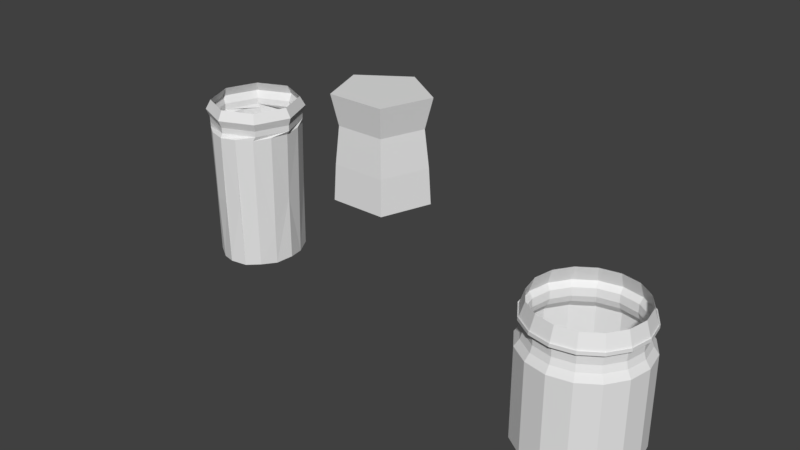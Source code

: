 # Source: vial.blend  (saved by Blender 2.78.0; exported with 4.5.12 LTS)
import bpy
from mathutils import Matrix  # noqa: F401  (used for matrix-valued properties, if any)

bpy.ops.wm.read_factory_settings(use_empty=True)
scene = bpy.context.scene
scene.name = 'Scene'

# ---- collections
col_collection_1 = bpy.data.collections.new('Collection 1'); scene.collection.children.link(col_collection_1)

# ---- world
world_world = bpy.data.worlds.new('World'); scene.world = world_world
world_world.color = (0.05088, 0.05088, 0.05088)
world_world.use_sun_shadow = False
world_world.sun_shadow_jitter_overblur = 0.0
world_world.cycles.sampling_method = 'MANUAL'

# ---- meshes
me_cylinder_001 = bpy.data.meshes.new('Cylinder.001')
me_cylinder_001.from_pydata([(2.484, 2.271, -1.469), (2.484, 2.456, 2.647), (3.109, 2.147, -1.469), (3.18, 2.317, 2.647), (3.639, 1.793, -1.469), (3.769, 1.923, 2.647), (3.993, 1.263, -1.469), (4.163, 1.334, 2.647), (4.117, 0.6383, -1.469), (4.301, 0.6383, 2.647), (3.993, 0.01332, -1.469), (4.163, -0.05721, 2.647), (3.639, -0.5165, -1.469), (3.769, -0.6468, 2.647), (3.109, -0.8705, -1.469), (3.18, -1.041, 2.647), (2.484, -0.9948, -1.469), (2.484, -1.179, 2.647), (1.859, -0.8705, -1.469), (1.789, -1.041, 2.647), (1.329, -0.5165, -1.469), (1.199, -0.6468, 2.647), (0.9753, 0.01332, -1.469), (0.8051, -0.05721, 2.647), (0.851, 0.6383, -1.469), (0.6667, 0.6383, 2.647), (0.9753, 1.263, -1.469), (0.8051, 1.334, 2.647), (1.329, 1.793, -1.469), (1.199, 1.923, 2.647), (1.859, 2.147, -1.469), (1.789, 2.317, 2.647), (2.484, 2.518, -1.149), (3.203, 2.375, -1.149), (3.813, 1.967, -1.149), (4.221, 1.358, -1.149), (4.364, 0.6383, -1.149), (4.221, -0.08106, -1.149), (3.813, -0.6909, -1.149), (3.203, -1.098, -1.149), (2.484, -1.241, -1.149), (1.765, -1.098, -1.149), (1.155, -0.6909, -1.149), (0.7475, -0.08106, -1.149), (0.6044, 0.6383, -1.149), (0.7475, 1.358, -1.149), (1.155, 1.967, -1.149), (1.765, 2.375, -1.149), (2.484, 2.518, 1.755), (2.484, 2.366, 1.969), (3.145, 2.234, 1.969), (3.203, 2.375, 1.755), (3.706, 1.86, 1.969), (3.813, 1.967, 1.755), (4.08, 1.299, 1.969), (4.221, 1.358, 1.755), (4.211, 0.6383, 1.969), (4.364, 0.6383, 1.755), (4.08, -0.02279, 1.969), (4.221, -0.08106, 1.755), (3.706, -0.5832, 1.969), (3.813, -0.6909, 1.755), (3.145, -0.9577, 1.969), (3.203, -1.098, 1.755), (2.484, -1.089, 1.969), (2.484, -1.241, 1.755), (1.823, -0.9577, 1.969), (1.765, -1.098, 1.755), (1.263, -0.5832, 1.969), (1.155, -0.6909, 1.755), (0.8882, -0.02279, 1.969), (0.7475, -0.08106, 1.755), (0.7567, 0.6383, 1.969), (0.6044, 0.6383, 1.755), (0.8882, 1.299, 1.969), (0.7475, 1.358, 1.755), (1.263, 1.86, 1.969), (1.155, 1.967, 1.755), (1.823, 2.234, 1.969), (1.765, 2.375, 1.755), (2.484, 2.301, 2.174), (2.484, 2.314, 2.429), (3.126, 2.187, 2.429), (3.12, 2.174, 2.174), (3.669, 1.823, 2.429), (3.659, 1.814, 2.174), (4.033, 1.28, 2.429), (4.02, 1.274, 2.174), (4.16, 0.6383, 2.429), (4.146, 0.6383, 2.174), (4.033, -0.003182, 2.429), (4.02, 0.00212, 2.174), (3.669, -0.547, 2.429), (3.659, -0.5372, 2.174), (3.126, -0.9103, 2.429), (3.12, -0.8975, 2.174), (2.484, -1.038, 2.429), (2.484, -1.024, 2.174), (1.843, -0.9103, 2.429), (1.848, -0.8975, 2.174), (1.299, -0.547, 2.429), (1.309, -0.5372, 2.174), (0.9355, -0.003182, 2.429), (0.9483, 0.00212, 2.174), (0.8079, 0.6383, 2.429), (0.8218, 0.6383, 2.174), (0.9355, 1.28, 2.429), (0.9483, 1.274, 2.174), (1.299, 1.823, 2.429), (1.309, 1.814, 2.174), (1.843, 2.187, 2.429), (1.848, 2.174, 2.174), (3.18, 2.317, 2.533), (2.484, 2.456, 2.533), (3.769, 1.923, 2.533), (4.163, 1.334, 2.533), (4.301, 0.6383, 2.533), (4.163, -0.05721, 2.533), (3.769, -0.6468, 2.533), (3.18, -1.041, 2.533), (2.484, -1.179, 2.533), (1.789, -1.041, 2.533), (1.199, -0.6468, 2.533), (0.8051, -0.05721, 2.533), (0.6667, 0.6383, 2.533), (0.8051, 1.334, 2.533), (1.199, 1.923, 2.533), (1.789, 2.317, 2.533), (3.111, 2.151, 3.085), (2.484, 2.276, 3.085), (3.642, 1.796, 3.085), (3.997, 1.265, 3.085), (4.122, 0.6383, 3.085), (3.997, 0.01146, 3.085), (3.642, -0.5199, 3.085), (3.111, -0.875, 3.085), (2.484, -0.9996, 3.085), (1.857, -0.875, 3.085), (1.326, -0.5199, 3.085), (0.9708, 0.01146, 3.085), (0.8462, 0.6383, 3.085), (0.9708, 1.265, 3.085), (1.326, 1.796, 3.085), (1.857, 2.151, 3.085)], [], [(118, 117, 133, 134), (116, 115, 131, 132), (114, 112, 128, 130), (120, 119, 135, 136), (124, 123, 139, 140), (0, 2, 4, 6, 8, 10, 12, 14, 16, 18, 20, 22, 24, 26, 28, 30), (30, 47, 32, 0), (28, 46, 47, 30), (26, 45, 46, 28), (24, 44, 45, 26), (22, 43, 44, 24), (20, 42, 43, 22), (18, 41, 42, 20), (16, 40, 41, 18), (14, 39, 40, 16), (12, 38, 39, 14), (10, 37, 38, 12), (8, 36, 37, 10), (6, 35, 36, 8), (4, 34, 35, 6), (2, 33, 34, 4), (0, 32, 33, 2), (47, 79, 48, 32), (81, 1, 113, 112, 3, 82, 83, 50, 51, 48, 49, 80), (46, 77, 79, 47), (110, 31, 127, 113, 1, 81, 80, 49, 48, 79, 78, 111), (45, 75, 77, 46), (108, 29, 126, 127, 31, 110, 111, 78, 79, 77, 76, 109), (44, 73, 75, 45), (106, 27, 125, 126, 29, 108, 109, 76, 77, 75, 74, 107), (43, 71, 73, 44), (104, 25, 124, 125, 27, 106, 107, 74, 75, 73, 72, 105), (42, 69, 71, 43), (102, 23, 123, 124, 25, 104, 105, 72, 73, 71, 70, 103), (41, 67, 69, 42), (96, 17, 120, 121, 19, 98, 99, 66, 67, 65, 64, 97), (40, 65, 67, 41), (94, 15, 119, 120, 17, 96, 97, 64, 65, 63, 62, 95), (39, 63, 65, 40), (100, 21, 122, 123, 23, 102, 103, 70, 71, 69, 68, 101), (38, 61, 63, 39), (126, 125, 141, 142), (37, 59, 61, 38), (92, 13, 118, 119, 15, 94, 95, 62, 63, 61, 60, 93), (36, 57, 59, 37), (90, 11, 117, 118, 13, 92, 93, 60, 61, 59, 58, 91), (35, 55, 57, 36), (88, 9, 116, 117, 11, 90, 91, 58, 59, 57, 56, 89), (34, 53, 55, 35), (86, 7, 115, 116, 9, 88, 89, 56, 57, 55, 54, 87), (33, 51, 53, 34), (84, 5, 114, 115, 7, 86, 87, 54, 55, 53, 52, 85), (32, 48, 51, 33), (82, 3, 112, 114, 5, 84, 85, 52, 53, 51, 50, 83), (119, 118, 134, 135), (127, 126, 142, 143), (113, 127, 143, 129), (121, 120, 136, 137), (115, 114, 130, 131), (123, 122, 138, 139), (117, 116, 132, 133), (125, 124, 140, 141), (122, 121, 137, 138), (112, 113, 129, 128), (98, 19, 121, 122, 21, 100, 101, 68, 69, 67, 66, 99)])
me_cylinder_001.use_remesh_preserve_volume = False
me_cylinder_001.use_remesh_preserve_attributes = False
me_cylinder_001.use_mirror_vertex_groups = False
me_cylinder_001.update()
me_sphere = bpy.data.meshes.new('Sphere')
me_sphere.from_pydata([(-4.659, 10.41, -5.928), (-4.659, 10.35, -8.18), (-4.659, 10.36, -10.01), (-2.813, 9.173, -5.928), (-3.102, 9.075, -7.138), (-2.942, 9.135, -8.604), (-2.86, 9.159, -10.01), (-3.518, 7.177, -5.928), (-3.696, 7.39, -7.138), (-3.598, 7.277, -8.604), (-3.547, 7.213, -10.01), (-5.799, 7.177, -5.928), (-5.621, 7.39, -7.138), (-5.72, 7.277, -8.604), (-5.77, 7.213, -10.01), (-6.504, 9.173, -5.928), (-6.216, 9.075, -7.138), (-6.375, 9.135, -8.604), (-6.457, 9.159, -10.01), (-4.659, 10.12, -7.138)], [], [(19, 0, 3, 4), (1, 19, 4, 5), (2, 1, 5, 6), (6, 5, 9, 10), (4, 3, 7, 8), (5, 4, 8, 9), (10, 9, 13, 14), (8, 7, 11, 12), (3, 0, 15, 11, 7), (9, 8, 12, 13), (14, 13, 17, 18), (12, 11, 15, 16), (13, 12, 16, 17), (18, 17, 1, 2), (16, 15, 0, 19), (17, 16, 19, 1), (2, 6, 10, 14, 18)])
me_sphere.use_remesh_preserve_volume = False
me_sphere.use_remesh_preserve_attributes = False
me_sphere.use_mirror_vertex_groups = False
me_sphere.update()
me_cylinder = bpy.data.meshes.new('Cylinder')
me_cylinder.from_pydata([(-9.349e-09, 0.5734, -0.00554), (-7.196e-09, 0.5563, 2.037), (0.3594, 0.4054, -0.00554), (0.3771, 0.3934, 2.037), (0.5083, -2.506e-08, -0.00554), (0.5333, -2.544e-08, 2.037), (0.3594, -0.4054, -0.00554), (0.3771, -0.3934, 2.037), (-5.379e-08, -0.5734, -0.00554), (-5.382e-08, -0.5563, 2.037), (-0.3594, -0.4054, -0.00554), (-0.3771, -0.3934, 2.037), (-0.5083, 6.837e-09, -0.00554), (-0.5333, 5.508e-09, 2.037), (-0.3594, 0.4054, -0.00554), (-0.3771, 0.3934, 2.037), (-0.3752, 0.4232, 1.693), (-0.5306, 6.977e-09, 1.693), (-0.3752, -0.4232, 1.693), (-5.557e-08, -0.5985, 1.693), (0.3752, -0.4232, 1.693), (0.5306, -2.632e-08, 1.693), (0.3752, 0.4232, 1.693), (-9.18e-09, 0.5985, 1.693), (-1.261e-08, 0.5751, 1.82), (-0.401, 0.4067, 1.82), (-0.401, -0.4067, 1.82), (-6.219e-08, -0.5751, 1.82), (0.401, -0.4067, 1.82), (0.5671, -2.912e-08, 1.82), (0.401, 0.4067, 1.82), (-0.5671, 2.877e-09, 1.82), (-0.4008, 0.4029, 1.745), (-0.4008, -0.4029, 1.745), (-5.961e-08, -0.5698, 1.745), (0.4008, -0.4029, 1.745), (0.5668, -2.662e-08, 1.745), (0.4008, 0.4029, 1.745), (-0.5668, 5.085e-09, 1.745), (-1.006e-08, 0.5698, 1.745), (-8.211e-09, 0.6187, 1.917), (-0.4256, 0.4375, 1.917), (-0.4256, -0.4375, 1.917), (-6.083e-08, -0.6187, 1.917), (0.4256, -0.4375, 1.917), (0.6019, -3.034e-08, 1.917), (0.4256, 0.4375, 1.917), (-0.6019, 4.08e-09, 1.917), (0.1881, 0.5123, -0.0276), (0.3579, 0.4184, 0.8392), (0.4541, 0.2122, -0.0276), (0.5069, -3.675e-08, 0.8392), (0.4541, -0.2122, -0.0276), (0.3579, -0.4184, 0.8392), (0.1881, -0.5123, -0.0276), (-6.272e-08, -0.5907, 0.8392), (-0.1881, -0.5123, -0.0276), (-0.3579, -0.4184, 0.8392), (-0.4541, -0.2122, -0.0276), (-0.5069, -6.005e-09, 0.8392), (-0.4541, 0.2122, -0.0276), (-0.3579, 0.4184, 0.8392), (-0.1881, 0.5123, -0.0276), (-2.031e-08, 0.5907, 0.8392), (-0.2021, 0.5505, 1.705), (-0.4877, 0.2279, 1.705), (-0.4877, -0.2279, 1.705), (-0.2021, -0.5505, 1.705), (0.2021, -0.5505, 1.705), (0.4877, -0.2279, 1.705), (0.4877, 0.2279, 1.705), (0.2021, 0.5505, 1.705), (0.1928, 0.5439, 0.8286), (0.466, 0.2256, 0.8288), (0.466, -0.2256, 0.8288), (0.1928, -0.5439, 0.8286), (-0.1928, -0.5439, 0.8286), (-0.466, -0.2256, 0.8288), (-0.466, 0.2256, 0.8288), (-0.1928, 0.5439, 0.8286), (0.4601, -0.2189, 0.4006)], [], [(40, 1, 3, 46), (46, 3, 5, 45), (45, 5, 7, 44), (44, 7, 9, 43), (43, 9, 11, 42), (42, 11, 13, 47), (47, 13, 15, 41), (41, 15, 1, 40), (0, 48, 2, 50, 4, 52, 6, 54, 8, 56, 10, 58, 12, 60, 14, 62), (0, 63, 23, 71, 72, 48), (14, 61, 16, 64, 79, 62), (78, 65, 16, 61, 14, 60), (10, 57, 18, 66, 77, 58), (6, 53, 20, 68, 75, 54), (4, 51, 21, 69, 74, 80, 52), (2, 49, 22, 70, 73, 50), (32, 25, 24, 39), (38, 31, 25, 32), (33, 26, 31, 38), (34, 27, 26, 33), (35, 28, 27, 34), (36, 29, 28, 35), (37, 30, 29, 36), (39, 24, 30, 37), (23, 39, 37, 22, 71), (22, 37, 36, 21, 70), (21, 36, 35, 20, 69), (20, 35, 34, 19, 68), (19, 34, 33, 18, 67), (18, 33, 38, 17, 66), (17, 38, 32, 16, 65), (16, 32, 39, 23, 64), (25, 41, 40, 24), (31, 47, 41, 25), (26, 42, 47, 31), (27, 43, 42, 26), (28, 44, 43, 27), (29, 45, 44, 28), (30, 46, 45, 29), (24, 40, 46, 30), (72, 71, 22, 49, 2, 48), (73, 70, 21, 51, 4, 50), (74, 69, 20, 53, 6, 52, 80), (76, 67, 18, 57, 10, 56), (75, 68, 19, 55, 8, 54), (77, 66, 17, 59, 12, 58), (79, 64, 23, 63, 0, 62), (8, 55, 19, 67, 76, 56), (12, 59, 17, 65, 78, 60), (0, 63, 23)])
me_cylinder.use_remesh_preserve_volume = False
me_cylinder.use_remesh_preserve_attributes = False
me_cylinder.use_mirror_vertex_groups = False
me_cylinder.update()

# ---- curves / text
cu_beziercurve = bpy.data.curves.new('BezierCurve', 'CURVE')
cu_beziercurve.dimensions = '3D'
cu_beziercurve.use_path = True
cu_beziercurve.use_path_clamp = True
cu_beziercurve.bevel_resolution = 0
cu_beziercurve.fill_mode = 'HALF'

# ---- objects
ob_cylinder_001 = bpy.data.objects.new('Cylinder.001', me_cylinder_001)
ob_sphere = bpy.data.objects.new('Sphere', me_sphere)
ob_cylinder = bpy.data.objects.new('Cylinder', me_cylinder)
ob_beziercurve = bpy.data.objects.new('BezierCurve', cu_beziercurve)

# ---- transforms, parenting, visibility, modifiers, constraints
ob_cylinder_001.location = (0.0, 0.0, 0.0)
ob_cylinder_001.scale = (0.5617, 0.5617, 0.5617)
ob_cylinder_001.lineart.crease_threshold = 0.0
ob_sphere.location = (-0.9445, -2.873, 6.322)
ob_sphere.scale = (0.4625, 0.4625, 0.4625)
ob_sphere.lineart.crease_threshold = 0.0
ob_cylinder.location = (-6.661, 1.593, -0.6563)
ob_cylinder.scale = (1.527, 1.527, 1.527)
ob_cylinder.lineart.crease_threshold = 0.0
ob_beziercurve.location = (-0.02026, 0.1868, -0.2464)
ob_beziercurve.scale = (1.527, 1.527, 1.527)
ob_beziercurve.lineart.crease_threshold = 0.0

# ---- collection membership
col_collection_1.objects.link(ob_cylinder_001)
col_collection_1.objects.link(ob_sphere)
col_collection_1.objects.link(ob_cylinder)
col_collection_1.objects.link(ob_beziercurve)

# ---- scene / render settings (as saved in the file)
scene.frame_start = 1; scene.frame_end = 250; scene.frame_set(1)
scene.render.engine = 'BLENDER_EEVEE_NEXT'
scene.render.resolution_percentage = 50
scene.render.dither_intensity = 0.0
scene.cycles.use_denoising = False
scene.cycles.samples = 128
scene.cycles.sampling_pattern = 'TABULATED_SOBOL'
scene.cycles.light_sampling_threshold = 0.0
scene.cycles.use_adaptive_sampling = False
scene.cycles.use_light_tree = False
scene.cycles.blur_glossy = 0.0
scene.cycles.sample_clamp_indirect = 0.0
scene.view_settings.view_transform = 'Standard'
bpy.context.view_layer.update()

# ---- added for rendering (the .blend has no active camera and no usable light): camera, sun
cam_auto = bpy.data.cameras.new('AutoCamera')
cam_auto.lens = 50.0
cam_auto.sensor_width = 36.0
cam_auto.clip_end = 1000.0
ob_auto_camera = bpy.data.objects.new('AutoCamera', cam_auto)
scene.collection.objects.link(ob_auto_camera)
ob_auto_camera.location = (8.00504, -11.7631, 9.83325)
ob_auto_camera.rotation_euler = (1.09748, -7.21219e-08, 0.694738)
scene.camera = ob_auto_camera
light_auto_sun = bpy.data.lights.new('AutoSun', 'SUN')
light_auto_sun.energy = 3.0
light_auto_sun.angle = 0.0523599
ob_auto_sun = bpy.data.objects.new('AutoSun', light_auto_sun)
scene.collection.objects.link(ob_auto_sun)
ob_auto_sun.rotation_euler = (0.872665, 0.174533, 0.523599)
bpy.context.view_layer.update()
